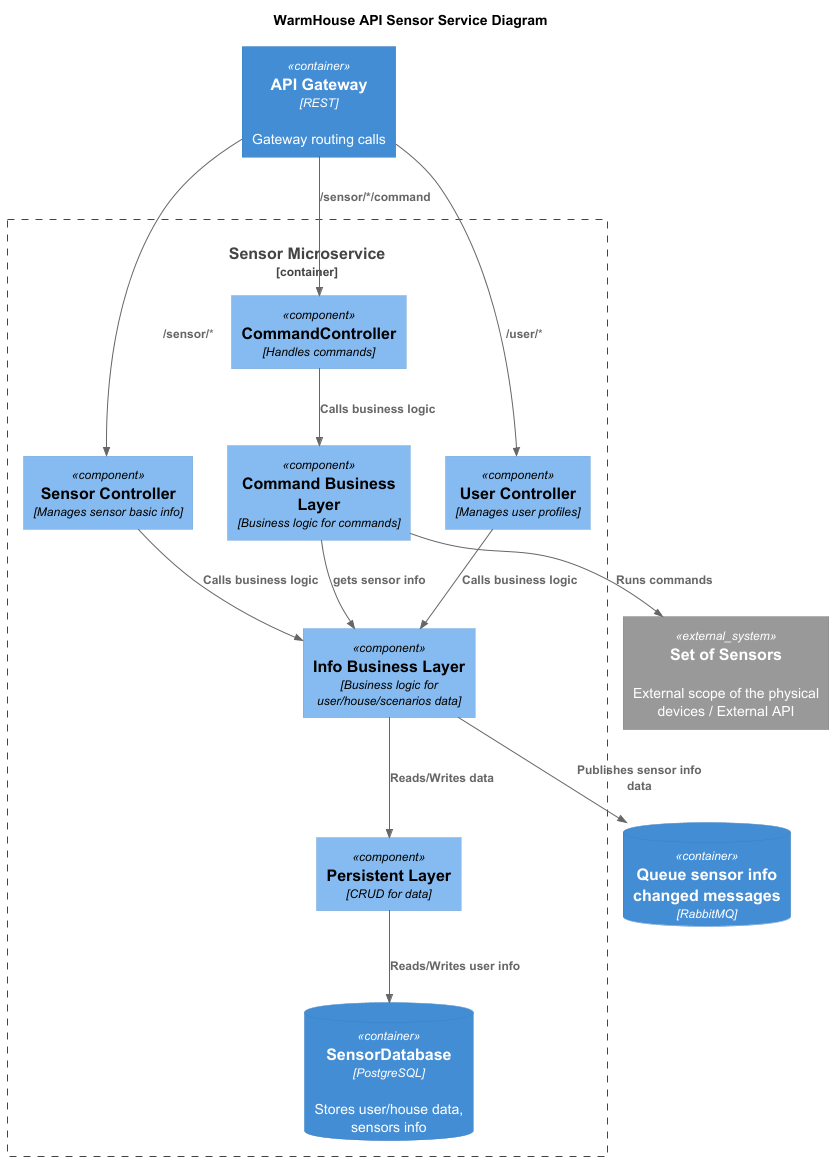

The diagram above was rendered by PlantUML. Its source (embedded in the PNG):
@startuml
title WarmHouse API Sensor Service Diagram

top to bottom direction

!includeurl https://raw.githubusercontent.com/RicardoNiepel/C4-PlantUML/master/C4_Component.puml

Container(APIGateway, "API Gateway", "REST", "Gateway routing calls")

Container_Boundary(SensorMicroservice, "Sensor Microservice") {

    Component(SensorController, "Sensor Controller", "Manages sensor basic info")
    Component(UserController, "User Controller", "Manages user profiles")
    Component(CommandController, "CommandController", "Handles commands")

    Component(InfoBusinessLayer, "Info Business Layer", "Business logic for user/house/scenarios data")
    Component(CommandBusinessLayer, "Command Business Layer", "Business logic for commands")

    Component(PersistentLayer, "Persistent Layer", "CRUD for data")

    ContainerDb(SensorDatabase, "SensorDatabase", "PostgreSQL", "Stores user/house data, sensors info")
}

ContainerDb(queueInfo, "Queue sensor info changed messages", "RabbitMQ", "")

System_Ext(sensor, "Set of Sensors", "External scope of the physical devices / External API")


Rel(APIGateway, SensorController, "/sensor/*")
Rel(APIGateway, UserController, "/user/*")
Rel(APIGateway, CommandController, "/sensor/*/command")

Rel(InfoBusinessLayer, queueInfo, "Publishes sensor info data")


Rel(SensorController, InfoBusinessLayer,"Calls business logic")
Rel(UserController, InfoBusinessLayer,"Calls business logic")
Rel(CommandController, CommandBusinessLayer,"Calls business logic")

Rel(CommandBusinessLayer, sensor, "Runs commands")
Rel(CommandBusinessLayer, InfoBusinessLayer, "gets sensor info")

Rel(InfoBusinessLayer, PersistentLayer,"Reads/Writes data")
Rel(PersistentLayer, SensorDatabase,"Reads/Writes user info")

@enduml